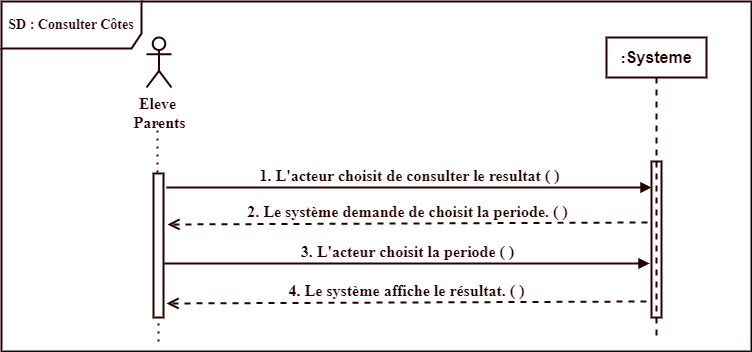

The diagram above was exported from draw.io. Its source (the exported page's mxGraphModel, read from the mxfile embedded in the PNG):
<mxGraphModel dx="880" dy="532" grid="1" gridSize="10" guides="1" tooltips="1" connect="1" arrows="1" fold="1" page="1" pageScale="1" pageWidth="850" pageHeight="1100" math="0" shadow="0">
  <root>
    <mxCell id="0" />
    <mxCell id="1" parent="0" />
    <mxCell id="Spi45JIkUrePoEe3zrBP-1" value="&lt;font face=&quot;Times New Roman&quot; style=&quot;font-size: 14px;&quot;&gt;SD : Consulter Côtes&lt;/font&gt;" style="shape=umlFrame;whiteSpace=wrap;html=1;pointerEvents=0;width=140;height=47;fillColor=none;strokeWidth=2;strokeColor=#260000;fontStyle=1;fontColor=#260000;labelBackgroundColor=none;" vertex="1" parent="1">
      <mxGeometry x="50" y="80" width="750" height="350" as="geometry" />
    </mxCell>
    <mxCell id="Spi45JIkUrePoEe3zrBP-2" value="&lt;font style=&quot;font-size: 16px;&quot;&gt;&lt;font face=&quot;Times New Roman&quot;&gt;:&lt;/font&gt;Systeme&lt;/font&gt;" style="shape=umlLifeline;perimeter=lifelinePerimeter;whiteSpace=wrap;html=1;container=1;dropTarget=0;collapsible=0;recursiveResize=0;outlineConnect=0;portConstraint=eastwest;newEdgeStyle={&quot;curved&quot;:0,&quot;rounded&quot;:0};fillColor=none;strokeWidth=2;strokeColor=#260000;fontStyle=1;fontColor=#260000;labelBackgroundColor=none;" vertex="1" parent="1">
      <mxGeometry x="655" y="116" width="100" height="304" as="geometry" />
    </mxCell>
    <mxCell id="Spi45JIkUrePoEe3zrBP-3" value="" style="html=1;points=[[0,0,0,0,5],[0,1,0,0,-5],[1,0,0,0,5],[1,1,0,0,-5]];perimeter=orthogonalPerimeter;outlineConnect=0;targetShapes=umlLifeline;portConstraint=eastwest;newEdgeStyle={&quot;curved&quot;:0,&quot;rounded&quot;:0};fillColor=none;strokeWidth=2;strokeColor=#260000;fontStyle=1;fontColor=#260000;labelBackgroundColor=none;" vertex="1" parent="Spi45JIkUrePoEe3zrBP-2">
      <mxGeometry x="45" y="124" width="10" height="156" as="geometry" />
    </mxCell>
    <mxCell id="Spi45JIkUrePoEe3zrBP-4" value="&lt;font style=&quot;font-size: 16px;&quot; face=&quot;Times New Roman&quot;&gt;Eleve&amp;nbsp;&lt;br&gt;&lt;/font&gt;&lt;div&gt;&lt;font style=&quot;font-size: 16px;&quot; face=&quot;m0-DVkJi_Mp2G1l6Cb5l&quot;&gt;Parents&lt;/font&gt;&lt;/div&gt;" style="shape=umlActor;verticalLabelPosition=bottom;verticalAlign=top;html=1;fillColor=none;strokeWidth=2;strokeColor=#260000;fontStyle=1;fontColor=#260000;labelBackgroundColor=none;" vertex="1" parent="1">
      <mxGeometry x="195" y="116" width="25" height="50" as="geometry" />
    </mxCell>
    <mxCell id="Spi45JIkUrePoEe3zrBP-5" value="" style="endArrow=none;dashed=1;html=1;dashPattern=1 3;strokeWidth=2;rounded=0;fillColor=none;strokeColor=#260000;fontStyle=1;fontColor=#260000;labelBackgroundColor=none;" edge="1" parent="1">
      <mxGeometry width="50" height="50" relative="1" as="geometry">
        <mxPoint x="206" y="251" as="sourcePoint" />
        <mxPoint x="206" y="202" as="targetPoint" />
        <Array as="points" />
      </mxGeometry>
    </mxCell>
    <mxCell id="Spi45JIkUrePoEe3zrBP-6" value="" style="html=1;points=[[0,0,0,0,5],[0,1,0,0,-5],[1,0,0,0,5],[1,1,0,0,-5]];perimeter=orthogonalPerimeter;outlineConnect=0;targetShapes=umlLifeline;portConstraint=eastwest;newEdgeStyle={&quot;curved&quot;:0,&quot;rounded&quot;:0};fillColor=none;strokeWidth=2;strokeColor=#260000;fontStyle=1;fontColor=#260000;labelBackgroundColor=none;" vertex="1" parent="1">
      <mxGeometry x="202" y="252" width="10" height="144" as="geometry" />
    </mxCell>
    <mxCell id="Spi45JIkUrePoEe3zrBP-7" value="&lt;font face=&quot;Times New Roman&quot; style=&quot;font-size: 16px;&quot;&gt;&lt;font style=&quot;&quot;&gt;&lt;font style=&quot;&quot;&gt;1.&lt;/font&gt;&lt;/font&gt;&amp;nbsp;L'acteur choisit de consulter le resultat&amp;nbsp;&lt;font style=&quot;&quot;&gt;&lt;font style=&quot;&quot;&gt;( )&lt;/font&gt;&lt;/font&gt;&lt;/font&gt;" style="html=1;verticalAlign=bottom;endArrow=block;curved=0;rounded=0;fillColor=none;strokeWidth=2;strokeColor=#260000;fontStyle=1;fontColor=#260000;labelBackgroundColor=none;" edge="1" parent="1">
      <mxGeometry width="80" relative="1" as="geometry">
        <mxPoint x="215" y="266" as="sourcePoint" />
        <mxPoint x="700" y="266" as="targetPoint" />
      </mxGeometry>
    </mxCell>
    <mxCell id="Spi45JIkUrePoEe3zrBP-8" value="&lt;font face=&quot;Times New Roman&quot; style=&quot;font-size: 16px;&quot;&gt;4. Le système affiche le résultat.&lt;/font&gt;&lt;span style=&quot;font-family: &amp;quot;Times New Roman&amp;quot;; font-size: 16px;&quot;&gt;&amp;nbsp;&lt;/span&gt;&lt;font style=&quot;font-family: &amp;quot;Times New Roman&amp;quot;; font-size: 16px;&quot;&gt;( )&lt;/font&gt;&lt;font face=&quot;Times New Roman&quot; style=&quot;font-size: 16px;&quot;&gt;&lt;br&gt;&lt;/font&gt;" style="html=1;verticalAlign=bottom;endArrow=open;dashed=1;endSize=8;curved=0;rounded=0;fillColor=none;strokeWidth=2;strokeColor=#260000;fontStyle=1;fontColor=#260000;labelBackgroundColor=none;" edge="1" parent="1">
      <mxGeometry relative="1" as="geometry">
        <mxPoint x="695" y="380" as="sourcePoint" />
        <mxPoint x="215" y="382" as="targetPoint" />
      </mxGeometry>
    </mxCell>
    <mxCell id="Spi45JIkUrePoEe3zrBP-9" value="" style="endArrow=none;dashed=1;html=1;dashPattern=1 3;strokeWidth=2;rounded=0;fillColor=none;strokeColor=#260000;fontStyle=1;fontColor=#260000;labelBackgroundColor=none;" edge="1" parent="1">
      <mxGeometry width="50" height="50" relative="1" as="geometry">
        <mxPoint x="207" y="420" as="sourcePoint" />
        <mxPoint x="207" y="396" as="targetPoint" />
        <Array as="points" />
      </mxGeometry>
    </mxCell>
    <mxCell id="Spi45JIkUrePoEe3zrBP-10" value="&lt;font face=&quot;Times New Roman&quot; style=&quot;font-size: 16px;&quot;&gt;2. Le système demande de choisit la periode.&lt;/font&gt;&lt;span style=&quot;font-family: &amp;quot;Times New Roman&amp;quot;; font-size: 16px;&quot;&gt;&amp;nbsp;&lt;/span&gt;&lt;font style=&quot;font-family: &amp;quot;Times New Roman&amp;quot;; font-size: 16px;&quot;&gt;( )&lt;/font&gt;&lt;font face=&quot;Times New Roman&quot; style=&quot;font-size: 16px;&quot;&gt;&lt;br&gt;&lt;/font&gt;" style="html=1;verticalAlign=bottom;endArrow=open;dashed=1;endSize=8;curved=0;rounded=0;fillColor=none;strokeWidth=2;strokeColor=#260000;fontStyle=1;fontColor=#260000;labelBackgroundColor=none;" edge="1" parent="1">
      <mxGeometry relative="1" as="geometry">
        <mxPoint x="696" y="301" as="sourcePoint" />
        <mxPoint x="216" y="303" as="targetPoint" />
      </mxGeometry>
    </mxCell>
    <mxCell id="Spi45JIkUrePoEe3zrBP-11" value="&lt;font face=&quot;Times New Roman&quot; style=&quot;font-size: 16px;&quot;&gt;&lt;font style=&quot;&quot;&gt;&lt;font style=&quot;&quot;&gt;3.&lt;/font&gt;&lt;/font&gt;&amp;nbsp;L'acteur choisit la periode&amp;nbsp;&lt;font style=&quot;&quot;&gt;&lt;font style=&quot;&quot;&gt;( )&lt;/font&gt;&lt;/font&gt;&lt;/font&gt;" style="html=1;verticalAlign=bottom;endArrow=block;curved=0;rounded=0;fillColor=none;strokeWidth=2;strokeColor=#260000;fontStyle=1;fontColor=#260000;labelBackgroundColor=none;" edge="1" parent="1">
      <mxGeometry width="80" relative="1" as="geometry">
        <mxPoint x="213" y="342" as="sourcePoint" />
        <mxPoint x="698" y="342" as="targetPoint" />
      </mxGeometry>
    </mxCell>
  </root>
</mxGraphModel>